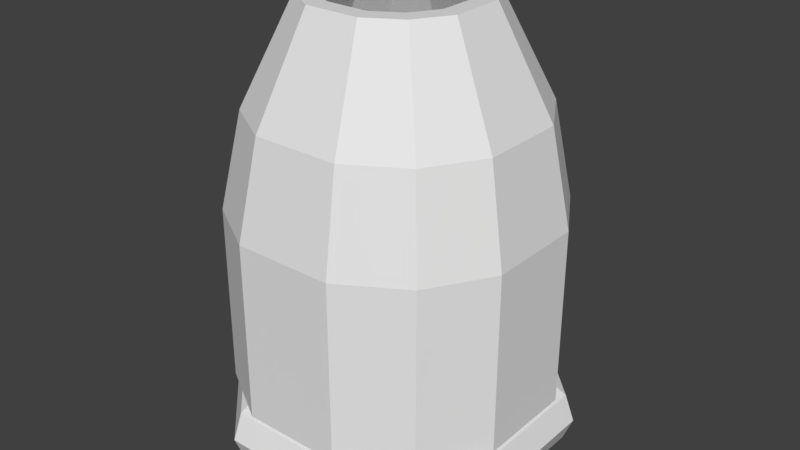 # Source: TimeCapsule.blend  (saved by Blender 2.77.0; exported with 4.5.12 LTS)
import bpy
from mathutils import Matrix  # noqa: F401  (used for matrix-valued properties, if any)

bpy.ops.wm.read_factory_settings(use_empty=True)
scene = bpy.context.scene
scene.name = 'Scene'

# ---- collections
col_collection_1 = bpy.data.collections.new('Collection 1'); scene.collection.children.link(col_collection_1)

# ---- materials (node trees are filled in below, after node groups)
mat_windowtransparent = bpy.data.materials.new('WindowTransparent')
mat_windowtransparent.alpha_threshold = 0.0
mat_windowtransparent.use_transparent_shadow = False
mat_windowtransparent.diffuse_color = (0.3224, 0.5831, 0.8, 1.0)
mat_windowtransparent.roughness = 0.5
mat_windowmetal = bpy.data.materials.new('WindowMetal')
mat_windowmetal.alpha_threshold = 0.0
mat_windowmetal.use_transparent_shadow = False
mat_windowmetal.diffuse_color = (0.2203, 0.2114, 0.218, 1.0)
mat_windowmetal.roughness = 0.5

# ---- material node trees

# ---- world
world_world = bpy.data.worlds.new('World'); scene.world = world_world
world_world.color = (0.05088, 0.05088, 0.05088)
world_world.use_sun_shadow = False
world_world.sun_shadow_jitter_overblur = 0.0
world_world.cycles.sampling_method = 'MANUAL'

# ---- meshes
me_cube_001 = bpy.data.meshes.new('Cube.001')
me_cube_001.from_pydata([(-1.0, -1.0, -1.0), (-1.0, -1.0, 1.0), (-1.0, 0.8617, -1.0), (-1.0, 0.8617, 1.0), (1.0, -1.0, -1.0), (1.0, -1.0, 1.0), (1.0, 0.8617, -1.0), (1.0, 0.8617, 1.0), (-1.0, -1.0, 0.1815), (-1.0, -1.0, 0.5481), (-1.0, 0.8617, 0.5481), (-1.0, 0.8617, 0.1815), (1.0, 0.8617, 0.5481), (1.0, 0.8617, 0.1815), (1.0, -1.0, 0.5481), (1.0, -1.0, 0.1815), (-1.0, -0.3794, 1.0), (-1.0, 0.2411, 1.0), (-1.0, 0.2411, -1.0), (-1.0, -0.3794, -1.0), (1.0, 0.2411, 1.0), (1.0, -0.3794, 1.0), (1.0, -0.3794, -1.0), (1.0, 0.2411, -1.0), (1.0, -0.2897, 0.495), (1.0, 0.1514, 0.495), (1.0, -0.2897, 0.2345), (1.0, 0.1514, 0.2345), (-1.0, 0.1514, 0.495), (-1.0, -0.2897, 0.495), (-1.0, 0.1514, 0.2345), (-1.0, -0.2897, 0.2345), (-1.459, 0.2464, 0.3671), (1.429, 0.2464, 0.3671), (-1.459, 0.1536, 0.2287), (1.429, 0.1536, 0.2287), (-1.459, -0.0702, 0.1714), (1.429, -0.0702, 0.1714), (-1.459, -0.294, 0.2287), (1.429, -0.294, 0.2287), (-1.459, -0.3868, 0.3671), (1.429, -0.3868, 0.3671), (-1.459, -0.294, 0.5055), (1.429, -0.294, 0.5055), (-1.459, -0.0702, 0.5628), (1.429, -0.0702, 0.5628), (-1.459, 0.1536, 0.5055), (1.429, 0.1536, 0.5055), (-1.459, 0.2049, 0.3671), (-1.459, 0.1243, 0.2468), (-1.459, -0.0702, 0.197), (-1.459, -0.2647, 0.2468), (-1.459, -0.3453, 0.3671), (-1.459, -0.2647, 0.4873), (-1.459, -0.0702, 0.5371), (-1.459, 0.1243, 0.4873), (1.438, 0.2049, 0.3671), (1.438, 0.1243, 0.2468), (1.438, -0.0702, 0.197), (1.438, -0.2647, 0.2468), (1.438, -0.3453, 0.3671), (1.438, -0.2647, 0.4873), (1.438, -0.0702, 0.5371), (1.438, 0.1243, 0.4873), (-0.4934, 0.1243, 0.4873), (0.4723, 0.1243, 0.4873), (0.4723, -0.0702, 0.5371), (-0.4934, -0.0702, 0.5371), (-0.4934, -0.2647, 0.4873), (0.4723, -0.2647, 0.4873), (0.4723, -0.3453, 0.3671), (-0.4934, -0.3453, 0.3671), (-0.4934, -0.2647, 0.2468), (0.4723, -0.2647, 0.2468), (0.4723, -0.0702, 0.197), (-0.4934, -0.0702, 0.197), (-0.4934, 0.1243, 0.2468), (0.4723, 0.1243, 0.2468), (0.4723, 0.2049, 0.3671), (-0.4934, 0.2049, 0.3671), (-0.4966, 0.2464, 0.3671), (0.466, 0.2464, 0.3671), (0.466, 0.1536, 0.2287), (-0.4966, 0.1536, 0.2287), (0.466, -0.0702, 0.1714), (-0.4966, -0.0702, 0.1714), (0.466, -0.294, 0.2287), (-0.4966, -0.294, 0.2287), (0.466, -0.3868, 0.3671), (-0.4966, -0.3868, 0.3671), (0.466, -0.294, 0.5055), (-0.4966, -0.294, 0.5055), (0.466, -0.0702, 0.5628), (-0.4966, -0.0702, 0.5628), (0.466, 0.1536, 0.5055), (-0.4966, 0.1536, 0.5055), (-0.4934, 0.1243, 0.4873), (0.4723, 0.1243, 0.4873), (0.4723, -0.0702, 0.5371), (-0.4934, -0.0702, 0.5371), (-0.4934, -0.2647, 0.4873), (0.4723, -0.2647, 0.4873), (0.4723, -0.3453, 0.3671), (-0.4934, -0.3453, 0.3671), (-0.4934, -0.2647, 0.2468), (0.4723, -0.2647, 0.2468), (0.4723, -0.0702, 0.197), (-0.4934, -0.0702, 0.197), (-0.4934, 0.1243, 0.2468), (0.4723, 0.1243, 0.2468), (0.4723, 0.2049, 0.3671), (-0.4934, 0.2049, 0.3671), (0.4723, -0.0702, 0.3671), (-0.4934, -0.0702, 0.3671), (-1.0, -0.06915, 1.0), (-1.0, -0.06915, -1.0), (1.0, -0.06915, 1.0), (1.0, -0.06915, -1.0), (1.0, -0.06915, 0.5481), (1.0, -0.06915, 0.1815), (-1.0, -0.06915, 0.5481), (-1.0, -0.06915, 0.1815), (-1.0, -1.0, 0.3648), (1.0, -1.0, 0.3648), (-1.0, -0.3794, 0.3648), (1.0, -0.3794, 0.3648), (-1.0, 0.8617, 0.3648), (1.0, 0.8617, 0.3648), (-1.0, 0.2411, 0.3648), (1.0, 0.2411, 0.3648)], [], [(30, 11, 2, 18), (11, 13, 6, 2), (26, 15, 4, 22), (15, 8, 0, 4), (18, 2, 6, 23), (20, 7, 3, 17), (5, 1, 9, 14), (123, 122, 8, 15), (21, 5, 14, 24), (125, 123, 15, 26), (3, 7, 12, 10), (126, 127, 13, 11), (17, 3, 10, 28), (128, 126, 11, 30), (122, 124, 31, 8), (1, 16, 29, 9), (114, 17, 28, 120), (127, 129, 27, 13), (7, 20, 25, 12), (116, 21, 24, 118), (5, 21, 16, 1), (116, 20, 17, 114), (0, 19, 22, 4), (115, 18, 23, 117), (13, 27, 23, 6), (119, 26, 22, 117), (8, 31, 19, 0), (121, 30, 18, 115), (81, 33, 35, 82), (82, 35, 37, 84), (84, 37, 39, 86), (86, 39, 41, 88), (88, 41, 43, 90), (90, 43, 45, 92), (42, 44, 54, 53), (92, 45, 47, 94), (94, 47, 33, 81), (38, 40, 52, 51), (44, 46, 55, 54), (34, 36, 50, 49), (40, 42, 53, 52), (46, 32, 48, 55), (32, 34, 49, 48), (36, 38, 51, 50), (66, 65, 63, 62), (70, 69, 61, 60), (74, 73, 59, 58), (78, 77, 57, 56), (65, 78, 56, 63), (69, 66, 62, 61), (73, 70, 60, 59), (77, 74, 58, 57), (39, 37, 58, 59), (37, 35, 57, 58), (35, 33, 56, 57), (33, 47, 63, 56), (47, 45, 62, 63), (45, 43, 61, 62), (43, 41, 60, 61), (41, 39, 59, 60), (49, 50, 75, 76), (76, 75, 74, 77), (51, 52, 71, 72), (72, 71, 70, 73), (53, 54, 67, 68), (68, 67, 66, 69), (55, 48, 79, 64), (64, 79, 78, 65), (48, 49, 76, 79), (79, 76, 77, 78), (50, 51, 72, 75), (75, 72, 73, 74), (52, 53, 68, 71), (71, 68, 69, 70), (54, 55, 64, 67), (67, 64, 65, 66), (105, 106, 112, 102), (106, 109, 110, 112), (46, 95, 80, 32), (95, 94, 81, 80), (44, 93, 95, 46), (93, 92, 94, 95), (42, 91, 93, 44), (91, 90, 92, 93), (40, 89, 91, 42), (89, 88, 90, 91), (38, 87, 89, 40), (87, 86, 88, 89), (36, 85, 87, 38), (85, 84, 86, 87), (34, 83, 85, 36), (83, 82, 84, 85), (32, 80, 83, 34), (80, 81, 82, 83), (113, 99, 96, 111), (112, 110, 97, 98), (102, 112, 98, 101), (103, 100, 99, 113), (107, 113, 111, 108), (104, 103, 113, 107), (31, 121, 115, 19), (27, 119, 117, 23), (19, 115, 117, 22), (21, 116, 114, 16), (20, 116, 118, 25), (16, 114, 120, 29), (9, 29, 124, 122), (24, 14, 123, 125), (14, 9, 122, 123), (12, 25, 129, 127), (28, 10, 126, 128), (10, 12, 127, 126)])
me_cube_001.polygons.foreach_set('material_index', [1, 1, 1, 1, 1, 1, 1, 1, 1, 1, 1, 1, 1, 1, 1, 1, 1, 1, 1, 1, 1, 1, 1, 1, 1, 1, 1, 1, 1, 1, 1, 1, 1, 1, 1, 1, 1, 1, 1, 1, 1, 1, 1, 1, 1, 1, 1, 1, 1, 1, 1, 1, 1, 1, 1, 1, 1, 1, 1, 1, 1, 1, 1, 1, 1, 1, 1, 1, 1, 1, 1, 1, 1, 1, 1, 1, 0, 0, 1, 1, 1, 1, 1, 1, 1, 1, 1, 1, 1, 1, 1, 1, 1, 1, 0, 0, 0, 0, 0, 0, 1, 1, 1, 1, 1, 1, 1, 1, 1, 1, 1, 1])
me_cube_001.materials.append(mat_windowtransparent)
me_cube_001.materials.append(mat_windowmetal)
me_cube_001.use_remesh_preserve_volume = False
me_cube_001.use_remesh_preserve_attributes = False
me_cube_001.use_mirror_vertex_groups = False
me_cube_001.update()
me_plane = bpy.data.meshes.new('Plane')
me_plane.from_pydata([(-0.75, -0.75, -0.08657), (0.75, -0.75, -0.08657), (-0.75, 0.75, -0.08657), (0.75, 0.75, -0.08657), (-1.0, 0.3572, -0.08657), (-1.0, -0.3572, -0.08657), (1.0, -0.3333, -0.08657), (1.0, 0.3333, -0.08657), (-0.3333, -1.0, -0.08657), (0.3333, -1.0, -0.08657), (0.3333, 1.0, -0.08657), (-0.3333, 1.0, -0.08657), (0.3333, -0.3333, -0.08657), (-0.3333, -0.3333, -0.08657), (0.3333, 0.3333, -0.08657), (-0.3333, 0.3333, -0.08657), (-0.75, -0.75, 1.199), (0.75, -0.75, 1.199), (-0.75, 0.75, 1.199), (0.75, 0.75, 1.199), (-1.0, 0.3333, 1.199), (-1.0, -0.3333, 1.199), (1.0, -0.3333, 1.199), (1.0, 0.3333, 1.199), (-0.3333, -1.0, 1.199), (0.3333, -1.0, 1.199), (0.3333, 1.0, 1.199), (-0.3333, 1.0, 1.199), (-0.3625, -0.3625, 2.566), (0.3625, -0.3625, 2.566), (-0.3625, 0.3625, 2.566), (0.3625, 0.3625, 2.566), (-0.4833, 0.1611, 2.566), (-0.4833, -0.1611, 2.566), (0.4833, -0.1611, 2.566), (0.4833, 0.1611, 2.566), (-0.1611, -0.4833, 2.566), (0.1611, -0.4833, 2.566), (0.1611, 0.4833, 2.566), (-0.1611, 0.4833, 2.566), (-0.3625, -0.3625, 2.663), (0.3625, -0.3625, 2.663), (-0.3625, 0.3625, 2.663), (0.3625, 0.3625, 2.663), (-0.4833, 0.1611, 2.663), (-0.4833, -0.1611, 2.663), (0.4833, -0.1611, 2.663), (0.4833, 0.1611, 2.663), (-0.1611, -0.4833, 2.663), (0.1611, -0.4833, 2.663), (0.1611, 0.4833, 2.663), (-0.1611, 0.4833, 2.663), (-0.4634, -0.4634, 2.663), (0.4634, -0.4634, 2.663), (-0.4634, 0.4634, 2.663), (0.4634, 0.4634, 2.663), (-0.6179, 0.206, 2.663), (-0.6179, -0.206, 2.663), (0.6179, -0.206, 2.663), (0.6179, 0.206, 2.663), (-0.206, -0.6179, 2.663), (0.206, -0.6179, 2.663), (0.206, 0.6179, 2.663), (-0.206, 0.6179, 2.663), (-0.8454, -0.8454, 1.184), (0.8454, -0.8454, 1.184), (-0.8454, 0.8454, 1.184), (0.8454, 0.8454, 1.184), (-1.127, 0.3757, 1.184), (-1.127, -0.3757, 1.184), (1.127, -0.3757, 1.184), (1.127, 0.3757, 1.184), (-0.3757, -1.127, 1.184), (0.3757, -1.127, 1.184), (0.3757, 1.127, 1.184), (-0.3757, 1.127, 1.184), (-0.8454, -0.8454, -0.08657), (0.8454, -0.8454, -0.08657), (-0.8454, 0.8454, -0.08657), (0.8454, 0.8454, -0.08657), (-1.127, 0.3572, -0.08657), (-1.127, -0.3572, -0.08657), (1.127, -0.3757, -0.08657), (1.127, 0.3757, -0.08657), (-0.3757, -1.127, -0.08657), (0.3757, -1.127, -0.08657), (0.3757, 1.127, -0.08657), (-0.3757, 1.127, -0.08657), (-0.5417, 0.875, -0.08657), (-0.6667, -0.3333, -0.08657), (-0.6667, 0.3333, -0.08657), (-0.5417, -0.875, -0.08657), (-0.5417, 0.875, 1.199), (-0.5417, -0.875, 1.199), (-0.2618, 0.4229, 2.566), (-0.2618, -0.4229, 2.566), (-0.2618, 0.4229, 2.663), (-0.2618, -0.4229, 2.663), (-0.3347, 0.5407, 2.663), (-0.3347, -0.5407, 2.663), (-0.6105, 0.9862, 1.184), (-0.6105, -0.9862, 1.184), (-0.6105, 0.9862, -0.08657), (-0.6105, -0.9862, -0.08657), (0.5417, -0.875, -0.08657), (0.5417, 0.875, -0.08657), (0.6667, -0.3333, -0.08657), (0.6667, 0.3333, -0.08657), (0.5417, -0.875, 1.199), (0.5417, 0.875, 1.199), (0.2618, -0.4229, 2.566), (0.2618, 0.4229, 2.566), (0.2618, -0.4229, 2.663), (0.2618, 0.4229, 2.663), (0.3347, -0.5407, 2.663), (0.3347, 0.5407, 2.663), (0.6105, -0.9862, 1.184), (0.6105, 0.9862, 1.184), (0.6105, -0.9862, -0.08657), (0.6105, 0.9862, -0.08657), (0.875, 0.5417, -0.08657), (-0.875, 0.5417, -0.08657), (-0.3333, 0.6667, -0.08657), (0.3333, 0.6667, -0.08657), (0.875, 0.5417, 1.199), (-0.875, 0.5417, 1.199), (0.4229, 0.2618, 2.566), (-0.4229, 0.2618, 2.566), (0.4229, 0.2618, 2.663), (-0.4229, 0.2618, 2.663), (0.5407, 0.3347, 2.663), (-0.5407, 0.3347, 2.663), (0.9862, 0.6105, 1.184), (-0.9862, 0.6105, 1.184), (0.9862, 0.6105, -0.08657), (-0.9862, 0.6105, -0.08657), (-0.6042, 0.6042, -0.08657), (0.6042, 0.6042, -0.08657), (-0.875, -0.5417, -0.08657), (0.875, -0.5417, -0.08657), (-0.3333, -0.6667, -0.08657), (0.3333, -0.6667, -0.08657), (-0.875, -0.5417, 1.199), (0.875, -0.5417, 1.199), (-0.4229, -0.2618, 2.566), (0.4229, -0.2618, 2.566), (-0.4229, -0.2618, 2.663), (0.4229, -0.2618, 2.663), (-0.5407, -0.3347, 2.663), (0.5407, -0.3347, 2.663), (-0.9862, -0.6105, 1.184), (0.9862, -0.6105, 1.184), (-0.9862, -0.6105, -0.08657), (0.9862, -0.6105, -0.08657), (-0.6042, -0.6042, -0.08657), (0.6042, -0.6042, -0.08657), (0.8454, -0.8454, 1.089), (1.127, -0.3757, 1.089), (-0.3757, 1.127, 1.089), (-0.8454, 0.8454, 1.089), (0.8454, 0.8454, 1.089), (0.3757, 1.127, 1.089), (-1.127, -0.3572, 1.089), (-0.8454, -0.8454, 1.089), (1.127, 0.3757, 1.089), (-1.127, 0.3572, 1.089), (0.3757, -1.127, 1.089), (-0.3757, -1.127, 1.089), (-0.6105, -0.9862, 1.089), (-0.6105, 0.9862, 1.089), (0.6105, -0.9862, 1.089), (0.6105, 0.9862, 1.089), (0.9862, 0.6105, 1.089), (-0.9862, 0.6105, 1.089), (-0.9862, -0.6105, 1.089), (0.9862, -0.6105, 1.089), (-1.049, 0.3572, -0.08657), (-1.0, 0.2092, 1.199), (-0.4833, 0.1011, 2.566), (-0.4833, 0.1011, 2.663), (-0.6179, 0.1293, 2.663), (-1.127, 0.2358, 1.184), (-1.127, 0.2358, 1.089), (-1.064, -0.3572, 1.089), (-1.0, -0.1814, 1.199), (-0.4833, -0.05953, 2.566), (-0.4833, -0.05953, 2.663), (-0.6179, -0.09128, 2.663), (-1.127, -0.2114, 1.184), (-1.127, -0.2114, 1.089), (-1.188, 0.5172, -0.3801), (-1.188, -0.5058, -0.3801), (-0.5021, 1.207, -0.3801), (0.5208, 1.207, -0.3801), (-0.5021, 1.129, -0.5672), (0.5208, 1.129, -0.5672), (-0.5021, 0.9422, -0.6448), (0.5208, 0.9422, -0.6448), (-0.5021, 0.7551, -0.5672), (0.5208, 0.7551, -0.5672), (-0.5021, 0.6776, -0.3801), (0.5208, 0.6776, -0.3801), (-0.5021, 0.7551, -0.193), (0.5208, 0.7551, -0.193), (-0.5021, 0.9422, -0.1155), (0.5208, 0.9422, -0.1155), (-0.5021, 1.129, -0.193), (0.5208, 1.129, -0.193), (-1.11, -0.5058, -0.5672), (-1.11, 0.5172, -0.5672), (-0.9229, -0.5058, -0.6448), (-0.9229, 0.5172, -0.6448), (-0.7357, -0.5058, -0.5672), (-0.7357, 0.5172, -0.5672), (-0.6582, -0.5058, -0.3801), (-0.6582, 0.5172, -0.3801), (-0.7357, -0.5058, -0.193), (-0.7357, 0.5172, -0.193), (-0.9229, -0.5058, -0.1155), (-0.9229, 0.5172, -0.1155), (-1.11, -0.5058, -0.193), (-1.11, 0.5172, -0.193), (-0.5021, -0.6663, -0.3801), (0.5208, -0.6663, -0.3801), (-0.5021, -0.7438, -0.5672), (0.5208, -0.7438, -0.5672), (-0.5021, -0.9309, -0.6448), (0.5208, -0.9309, -0.6448), (-0.5021, -1.118, -0.5672), (0.5208, -1.118, -0.5672), (-0.5021, -1.196, -0.3801), (0.5208, -1.196, -0.3801), (-0.5021, -1.118, -0.193), (0.5208, -1.118, -0.193), (-0.5021, -0.9309, -0.1155), (0.5208, -0.9309, -0.1155), (-0.5021, -0.7438, -0.193), (0.5208, -0.7438, -0.193), (0.674, 0.5172, -0.3801), (0.674, -0.5058, -0.3801), (0.7515, -0.5058, -0.5672), (0.7515, 0.5172, -0.5672), (0.9387, -0.5058, -0.6448), (0.9387, 0.5172, -0.6448), (1.126, -0.5058, -0.5672), (1.126, 0.5172, -0.5672), (1.203, -0.5058, -0.3801), (1.203, 0.5172, -0.3801), (1.126, -0.5058, -0.193), (1.126, 0.5172, -0.193), (0.9387, -0.5058, -0.1155), (0.9387, 0.5172, -0.1155), (0.7515, -0.5058, -0.193), (0.7515, 0.5172, -0.193), (1.0, -0.3333, 1.089), (1.0, 0.3333, 1.089), (-0.75, 0.75, 1.089), (-1.0, 0.3572, 1.089), (-0.3333, -1.0, 1.089), (0.3333, -1.0, 1.089), (0.75, -0.75, 1.089), (-1.0, -0.3572, 1.089), (0.75, 0.75, 1.089), (0.3333, 1.0, 1.089), (-0.3333, 1.0, 1.089), (-0.75, -0.75, 1.089), (-0.5417, -0.875, 1.089), (-0.5417, 0.875, 1.089), (0.5417, 0.875, 1.089), (0.5417, -0.875, 1.089), (0.875, 0.5417, 1.089), (-0.875, 0.5417, 1.089), (-0.875, -0.5417, 1.089), (0.875, -0.5417, 1.089), (-1.0, 0.2092, 1.089), (-1.0, -0.1814, 1.089), (-0.6667, -0.3333, -0.08657), (-0.6667, 0.3333, -0.08657), (0.6667, -0.3333, -0.08657), (0.6667, 0.3333, -0.08657), (-0.3333, 0.6667, -0.08657), (0.3333, 0.6667, -0.08657), (-0.3333, -0.6667, -0.08657), (0.3333, -0.6667, -0.08657), (-0.3892, -0.2184, -0.4978), (-0.3892, 0.2184, -0.4978), (0.3892, -0.2184, -0.4978), (0.3892, 0.2184, -0.4978), (-0.2184, 0.3892, -0.4978), (0.2184, 0.3892, -0.4978), (-0.2184, -0.3892, -0.4978), (0.2184, -0.3892, -0.4978), (-1.064, 0.3572, 1.089), (-1.049, -0.3572, -0.08657), (-0.3181, 0.9817, 1.903), (-0.7272, 0.7362, 1.903), (0.7456, 0.7362, 1.903), (0.3365, 0.9817, 1.903), (-0.9727, -0.3275, 1.903), (-0.7272, -0.7366, 1.903), (0.9911, -0.3275, 1.903), (0.9911, 0.3271, 1.903), (-0.9727, 0.3271, 1.903), (0.3365, -0.9821, 1.903), (0.7456, -0.7366, 1.903), (-0.3181, -0.9821, 1.903), (-0.5227, -0.8594, 1.903), (-0.5227, 0.859, 1.903), (0.5411, -0.8594, 1.903), (0.5411, 0.859, 1.903), (0.8684, 0.5317, 1.903), (-0.85, 0.5317, 1.903), (0.8684, -0.5321, 1.903), (-0.85, -0.5321, 1.903), (-0.9727, 0.2052, 1.903), (-0.9727, -0.1705, 1.903), (-0.8254, -0.2784, 1.903), (-0.6168, -0.6262, 1.903), (0.8438, -0.2784, 1.903), (0.8438, 0.278, 1.903), (-0.6168, 0.6258, 1.903), (-0.8254, 0.278, 1.903), (0.2874, 0.8344, 1.903), (-0.269, 0.8344, 1.903), (0.2874, -0.8348, 1.903), (0.6352, -0.6262, 1.903), (-0.269, -0.8348, 1.903), (0.6352, 0.6258, 1.903), (-0.4429, 0.7301, 1.903), (-0.4429, -0.7305, 1.903), (0.4613, 0.7301, 1.903), (0.4613, -0.7305, 1.903), (0.7395, 0.4519, 1.903), (-0.7211, 0.4519, 1.903), (0.7395, -0.4523, 1.903), (-0.7211, -0.4523, 1.903), (-0.8254, 0.1744, 1.903), (-0.8254, -0.1358, 1.903), (-0.8454, -0.8454, -0.1257), (0.8454, -0.8454, -0.1257), (-0.8454, 0.8454, -0.1257), (0.8454, 0.8454, -0.1257), (-1.127, 0.3572, -0.1257), (-1.127, -0.3572, -0.1257), (1.127, -0.3757, -0.1257), (1.127, 0.3757, -0.1257), (-0.3757, -1.127, -0.1257), (0.3757, -1.127, -0.1257), (0.3757, 1.127, -0.1257), (-0.3757, 1.127, -0.1257), (-0.6105, 0.9862, -0.1257), (-0.6105, -0.9862, -0.1257), (0.6105, -0.9862, -0.1257), (0.6105, 0.9862, -0.1257), (0.9862, 0.6105, -0.1257), (-0.9862, 0.6105, -0.1257), (-0.9862, -0.6105, -0.1257), (0.9862, -0.6105, -0.1257), (-1.049, 0.3572, -0.1188), (-1.049, -0.3572, -0.1188), (-0.8454, -0.8454, -0.1543), (0.8454, -0.8454, -0.1543), (-0.8454, 0.8454, -0.1543), (0.8454, 0.8454, -0.1543), (-1.127, 0.3757, -0.1543), (-1.127, -0.3757, -0.1543), (1.127, -0.3757, -0.1543), (1.127, 0.3757, -0.1543), (-0.3757, -1.127, -0.1543), (0.3757, -1.127, -0.1543), (0.3757, 1.127, -0.1543), (-0.3757, 1.127, -0.1543), (-0.6105, 0.9862, -0.1543), (-0.6105, -0.9862, -0.1543), (0.6105, -0.9862, -0.1543), (0.6105, 0.9862, -0.1543), (0.9862, 0.6105, -0.1543), (-0.9862, 0.6105, -0.1543), (-0.9862, -0.6105, -0.1543), (0.9862, -0.6105, -0.1543), (-0.8033, -0.8033, -0.1474), (0.8033, -0.8033, -0.1474), (-0.8033, 0.8033, -0.1474), (0.8033, 0.8033, -0.1474), (-1.071, 0.357, -0.1474), (-1.071, -0.357, -0.1474), (1.071, -0.357, -0.1474), (1.071, 0.357, -0.1474), (-0.357, -1.071, -0.1474), (0.357, -1.071, -0.1474), (0.357, 1.071, -0.1474), (-0.357, 1.071, -0.1474), (-0.5802, 0.9372, -0.1474), (-0.5802, -0.9372, -0.1474), (0.5802, -0.9372, -0.1474), (0.5802, 0.9372, -0.1474), (0.9372, 0.5802, -0.1474), (-0.9372, 0.5802, -0.1474), (-0.9372, -0.5802, -0.1474), (0.9372, -0.5802, -0.1474), (-0.6667, -0.3333, -0.4978), (-0.6667, 0.3333, -0.4978), (0.6667, -0.3333, -0.4978), (0.6667, 0.3333, -0.4978), (0.3333, 0.6667, -0.4978), (-0.3333, 0.6667, -0.4978), (0.3333, -0.6667, -0.4978), (-0.3333, -0.6667, -0.4978), (-0.3892, 0.2184, -0.3293), (0.2184, -0.3892, -0.3293), (-0.2184, 0.3892, -0.3293), (0.3892, -0.2184, -0.3293), (-0.3892, -0.2184, -0.3293), (0.3892, 0.2184, -0.3293), (0.2184, 0.3892, -0.3293), (-0.2184, -0.3892, -0.3293)], [], [(137, 120, 3, 105), (155, 139, 6, 106), (106, 6, 7, 107), (89, 13, 15, 90), (13, 12, 14, 15), (12, 141, 106), (140, 141, 12, 13), (136, 122, 11, 88), (122, 123, 10, 11), (255, 254, 22, 23), (271, 256, 18, 125), (259, 258, 24, 25), (269, 259, 25, 108), (274, 257, 20, 177), (268, 262, 19, 109), (270, 255, 23, 124), (273, 260, 17, 143), (264, 263, 26, 27), (267, 264, 27, 92), (266, 265, 16, 93), (272, 261, 21, 142), (335, 316, 33, 144), (319, 318, 34, 35), (333, 320, 30, 127), (323, 322, 38, 39), (331, 324, 37, 110), (329, 317, 28, 95), (336, 321, 32, 178), (332, 319, 35, 126), (324, 326, 36, 37), (334, 325, 29, 145), (328, 323, 39, 94), (330, 327, 31, 111), (111, 31, 43, 113), (144, 33, 45, 146), (35, 34, 46, 47), (127, 30, 42, 129), (39, 38, 50, 51), (110, 37, 49, 112), (95, 28, 40, 97), (178, 32, 44, 179), (126, 35, 47, 128), (37, 36, 48, 49), (145, 29, 41, 147), (94, 39, 51, 96), (96, 51, 63, 98), (113, 43, 55, 115), (146, 45, 57, 148), (47, 46, 58, 59), (129, 42, 54, 131), (51, 50, 62, 63), (112, 49, 61, 114), (97, 40, 52, 99), (179, 44, 56, 180), (128, 47, 59, 130), (49, 48, 60, 61), (147, 41, 53, 149), (307, 294, 75, 100), (309, 296, 67, 117), (313, 298, 69, 150), (301, 300, 70, 71), (311, 295, 66, 133), (294, 297, 74, 75), (308, 303, 73, 116), (306, 299, 64, 101), (314, 302, 68, 181), (310, 301, 71, 132), (303, 305, 72, 73), (312, 304, 65, 151), (175, 156, 77, 153), (169, 158, 87, 102), (171, 160, 79, 119), (174, 162, 81, 152), (164, 157, 82, 83), (173, 159, 78, 135), (158, 161, 86, 87), (170, 166, 85, 118), (168, 163, 76, 103), (276, 400, 407, 282), (172, 164, 83, 134), (166, 167, 84, 85), (167, 168, 103, 84), (159, 169, 102, 78), (305, 306, 101, 72), (295, 307, 100, 66), (48, 97, 99, 60), (42, 96, 98, 54), (30, 94, 96, 42), (36, 95, 97, 48), (320, 328, 94, 30), (326, 329, 95, 36), (258, 266, 93, 24), (256, 267, 92, 18), (121, 136, 88, 2), (138, 154, 89, 5), (5, 89, 90, 4), (156, 170, 118, 77), (161, 171, 119, 86), (304, 308, 116, 65), (297, 309, 117, 74), (41, 112, 114, 53), (50, 113, 115, 62), (29, 110, 112, 41), (38, 111, 113, 50), (322, 330, 111, 38), (325, 331, 110, 29), (263, 268, 109, 26), (260, 269, 108, 17), (12, 106, 107, 14), (14, 107, 123), (123, 137, 105, 10), (90, 15, 122), (4, 90, 136, 121), (160, 172, 134, 79), (165, 173, 135, 80), (296, 310, 132, 67), (302, 311, 133, 68), (43, 128, 130, 55), (44, 129, 131, 56), (31, 126, 128, 43), (32, 127, 129, 44), (327, 332, 126, 31), (321, 333, 127, 32), (262, 270, 124, 19), (257, 271, 125, 20), (15, 14, 123, 122), (13, 89, 140), (107, 7, 120, 137), (9, 104, 155, 141), (0, 91, 154, 138), (163, 174, 152, 76), (157, 175, 153, 82), (300, 312, 151, 70), (299, 313, 150, 64), (46, 147, 149, 58), (40, 146, 148, 52), (34, 145, 147, 46), (28, 144, 146, 40), (318, 334, 145, 34), (317, 335, 144, 28), (265, 272, 142, 16), (254, 273, 143, 22), (8, 9, 141, 140), (91, 8, 140, 154), (104, 1, 139, 155), (137, 123, 107), (136, 90, 122), (154, 140, 89), (106, 141, 155), (70, 151, 175, 157), (64, 150, 174, 163), (68, 133, 173, 165), (67, 132, 172, 160), (74, 117, 171, 161), (65, 116, 170, 156), (66, 100, 169, 159), (72, 101, 168, 167), (73, 72, 167, 166), (132, 71, 164, 172), (181, 68, 165, 182), (101, 64, 163, 168), (116, 73, 166, 170), (75, 74, 161, 158), (133, 66, 159, 173), (71, 70, 157, 164), (150, 69, 162, 174), (117, 67, 160, 171), (100, 75, 158, 169), (151, 65, 156, 175), (188, 181, 182, 189), (293, 81, 162, 183), (315, 314, 181, 188), (186, 179, 180, 187), (185, 178, 179, 186), (337, 336, 178, 185), (275, 274, 177, 184), (261, 275, 184, 21), (316, 337, 185, 33), (33, 185, 186, 45), (45, 186, 187, 57), (298, 315, 188, 69), (292, 257, 261, 183), (69, 188, 189, 162), (209, 211, 213, 215, 217, 219, 221, 190), (192, 193, 195, 194), (216, 217, 219, 218), (194, 195, 197, 196), (214, 215, 217, 216), (196, 197, 199, 198), (212, 213, 215, 214), (198, 199, 201, 200), (191, 208, 210, 212, 214, 216, 218, 220), (210, 211, 213, 212), (200, 201, 203, 202), (220, 221, 190, 191), (208, 209, 211, 210), (202, 203, 205, 204), (195, 193, 207, 205, 203, 201, 199, 197), (191, 190, 209, 208), (204, 205, 207, 206), (218, 219, 221, 220), (206, 207, 193, 192), (192, 206, 204, 202, 200, 198, 196, 194), (222, 223, 225, 224), (224, 225, 227, 226), (226, 227, 229, 228), (228, 229, 231, 230), (230, 231, 233, 232), (232, 233, 235, 234), (225, 223, 237, 235, 233, 231, 229, 227), (234, 235, 237, 236), (236, 237, 223, 222), (222, 236, 234, 232, 230, 228, 226, 224), (241, 243, 245, 247, 249, 251, 253, 238), (248, 249, 251, 250), (246, 247, 249, 248), (244, 245, 247, 246), (239, 240, 242, 244, 246, 248, 250, 252), (242, 243, 245, 244), (252, 253, 238, 239), (240, 241, 243, 242), (239, 238, 241, 240), (250, 251, 253, 252), (6, 139, 273, 254), (0, 138, 272, 265), (4, 121, 271, 257), (3, 120, 270, 262), (1, 104, 269, 260), (10, 105, 268, 263), (2, 88, 267, 256), (8, 91, 266, 258), (138, 5, 261, 272), (91, 0, 265, 266), (88, 11, 264, 267), (11, 10, 263, 264), (139, 1, 260, 273), (120, 7, 255, 270), (105, 3, 262, 268), (292, 165, 80, 176), (104, 9, 259, 269), (9, 8, 258, 259), (121, 2, 256, 271), (7, 6, 254, 255), (210, 212, 224, 226), (208, 210, 226, 228), (191, 208, 228, 230), (220, 191, 230, 232), (218, 220, 232, 234), (218, 234, 236, 216), (216, 236, 222, 214), (214, 222, 224, 212), (241, 238, 201, 199), (238, 253, 203, 201), (253, 251, 205, 203), (251, 249, 207, 205), (249, 247, 193, 207), (247, 245, 195, 193), (243, 241, 199, 197), (245, 243, 197, 195), (217, 215, 200, 202), (215, 213, 198, 200), (213, 211, 196, 198), (211, 209, 194, 196), (209, 190, 192, 194), (190, 221, 206, 192), (221, 219, 204, 206), (219, 217, 202, 204), (240, 225, 223, 239), (252, 239, 223, 237), (250, 252, 237, 235), (250, 235, 233, 248), (248, 233, 231, 246), (246, 231, 229, 244), (244, 229, 227, 242), (242, 227, 225, 240), (282, 407, 406, 283), (280, 281, 404, 405), (279, 278, 402, 403), (280, 405, 401, 277), (283, 406, 402, 278), (277, 401, 400, 276), (279, 403, 404, 281), (257, 292, 176, 4), (165, 292, 183, 162), (5, 293, 183, 261), (293, 5, 4, 176), (57, 187, 315, 298), (187, 180, 314, 315), (52, 148, 313, 299), (58, 149, 312, 300), (56, 131, 311, 302), (55, 130, 310, 296), (62, 115, 309, 297), (53, 114, 308, 304), (54, 98, 307, 295), (60, 99, 306, 305), (149, 53, 304, 312), (61, 60, 305, 303), (130, 59, 301, 310), (180, 56, 302, 314), (99, 52, 299, 306), (114, 61, 303, 308), (63, 62, 297, 294), (131, 54, 295, 311), (59, 58, 300, 301), (148, 57, 298, 313), (115, 55, 296, 309), (98, 63, 294, 307), (21, 184, 337, 316), (184, 177, 336, 337), (16, 142, 335, 317), (22, 143, 334, 318), (20, 125, 333, 321), (19, 124, 332, 327), (17, 108, 331, 325), (26, 109, 330, 322), (24, 93, 329, 326), (18, 92, 328, 320), (109, 19, 327, 330), (92, 27, 323, 328), (143, 17, 325, 334), (25, 24, 326, 324), (124, 23, 319, 332), (177, 20, 321, 336), (93, 16, 317, 329), (108, 25, 324, 331), (27, 26, 322, 323), (125, 18, 320, 333), (23, 22, 318, 319), (142, 21, 316, 335), (284, 285, 408, 412), (288, 289, 414, 410), (286, 291, 409, 411), (83, 82, 344, 345), (84, 103, 351, 346), (76, 152, 356, 338), (102, 87, 349, 350), (85, 84, 346, 347), (152, 81, 343, 356), (77, 118, 352, 339), (103, 76, 338, 351), (118, 85, 347, 352), (86, 119, 353, 348), (153, 77, 339, 357), (79, 134, 354, 341), (119, 79, 341, 353), (87, 86, 348, 349), (134, 83, 345, 354), (78, 102, 350, 340), (135, 78, 340, 355), (80, 135, 355, 342), (82, 153, 357, 344), (176, 80, 342, 358), (359, 343, 81, 293), (359, 293, 176, 358), (343, 359, 358, 342), (349, 348, 370, 371), (340, 350, 372, 362), (357, 339, 361, 379), (350, 349, 371, 372), (342, 355, 377, 364), (351, 338, 360, 373), (344, 357, 379, 366), (352, 347, 369, 374), (345, 344, 366, 367), (353, 341, 363, 375), (343, 342, 364, 365), (346, 351, 373, 368), (338, 356, 378, 360), (354, 345, 367, 376), (347, 346, 368, 369), (339, 352, 374, 361), (355, 340, 362, 377), (348, 353, 375, 370), (341, 354, 376, 363), (356, 343, 365, 378), (363, 376, 396, 383), (378, 365, 385, 398), (371, 370, 390, 391), (362, 372, 392, 382), (379, 361, 381, 399), (372, 371, 391, 392), (364, 377, 397, 384), (365, 364, 384, 385), (373, 360, 380, 393), (366, 379, 399, 386), (374, 369, 389, 394), (367, 366, 386, 387), (375, 363, 383, 395), (368, 373, 393, 388), (360, 378, 398, 380), (376, 367, 387, 396), (369, 368, 388, 389), (361, 374, 394, 381), (377, 362, 382, 397), (370, 375, 395, 390), (399, 396, 387, 386), (381, 383, 396, 399), (394, 395, 383, 381), (389, 390, 395, 394), (388, 391, 390, 389), (393, 392, 391, 388), (380, 382, 392, 393), (398, 397, 382, 380), (385, 384, 397, 398), (285, 284, 400, 401), (286, 287, 403, 402), (289, 288, 405, 404), (290, 291, 406, 407), (291, 286, 402, 406), (284, 290, 407, 400), (288, 285, 401, 405), (287, 289, 404, 403), (409, 415, 412, 408), (411, 409, 408, 410), (413, 411, 410, 414), (289, 287, 413, 414), (290, 284, 412, 415), (291, 290, 415, 409), (287, 286, 411, 413), (285, 288, 410, 408)])
me_plane.use_remesh_preserve_volume = False
me_plane.use_remesh_preserve_attributes = False
me_plane.use_mirror_vertex_groups = False
me_plane.update()
arm_armature = bpy.data.armatures.new('Armature')  # bones are not reproduced

# ---- objects
ob_armature = bpy.data.objects.new('Armature', arm_armature)
ob_doortimecapsule = bpy.data.objects.new('DoorTimeCapsule', me_cube_001)
ob_timecapsule = bpy.data.objects.new('TimeCapsule', me_plane)

# ---- transforms, parenting, visibility, modifiers, constraints
ob_armature.location = (-1.068, 0.0, 0.5525)
ob_armature.show_in_front = True
ob_armature.lineart.crease_threshold = 0.0
ob_doortimecapsule.parent = ob_armature
ob_doortimecapsule.matrix_parent_inverse = Matrix(((1.0, 0.0, 0.0, 1.068), (0.0, 1.0, 0.0, 0.0), (0.0, 0.0, 1.0, -0.5525), (0.0, 0.0, 0.0, 1.0)))
ob_doortimecapsule.location = (-1.129, -0.001817, 1.074)
ob_doortimecapsule.scale = (0.03006, 0.3844, 0.6218)
ob_doortimecapsule.lineart.crease_threshold = 0.0
_vg = ob_doortimecapsule.vertex_groups.new(name='Bone')
for _i, _w in zip([0, 1, 2, 3, 4, 5, 6, 7, 8, 9, 10, 11, 12, 13, 14, 15, 16, 17, 18, 19, 20, 21, 22, 23, 24, 25, 26, 27, 28, 29, 30, 31, 32, 33, 34, 35, 36, 37, 38, 39, 40, 41, 42, 43, 44, 45, 46, 47, 48, 49, 50, 51, 52, 53, 54, 55, 56, 57, 58, 59, 60, 61, 62, 63, 64, 65, 66, 67, 68, 69, 70, 71, 72, 73, 74, 75, 76, 77, 78, 79, 80, 81, 82, 83, 84, 85, 86, 87, 88, 89, 90, 91, 92, 93, 94, 95, 96, 97, 98, 99, 100, 101, 102, 103, 104, 105, 106, 107, 108, 109, 110, 111, 112, 113, 114, 115, 116, 117, 118, 119, 120, 121, 122, 123, 124, 125, 126, 127, 128, 129], [1.0, 1.0, 1.0, 1.0, 1.0, 1.0, 1.0, 1.0, 1.0, 1.0, 1.0, 1.0, 1.0, 1.0, 1.0, 1.0, 1.0, 1.0, 1.0, 1.0, 1.0, 1.0, 1.0, 1.0, 1.0, 1.0, 1.0, 1.0, 1.0, 1.0, 1.0, 1.0, 1.0, 1.0, 1.0, 1.0, 1.0, 1.0, 1.0, 1.0, 1.0, 1.0, 1.0, 1.0, 1.0, 1.0, 1.0, 1.0, 1.0, 1.0, 1.0, 1.0, 1.0, 1.0, 1.0, 1.0, 1.0, 1.0, 1.0, 1.0, 1.0, 1.0, 1.0, 1.0, 1.0, 1.0, 1.0, 1.0, 1.0, 1.0, 1.0, 1.0, 0.9997, 0.9998, 1.0, 1.0, 1.0, 1.0, 1.0, 1.0, 1.0, 1.0, 1.0, 1.0, 1.0, 1.0, 1.0, 1.0, 1.0, 1.0, 1.0, 1.0, 1.0, 1.0, 1.0, 1.0, 1.0, 1.0, 1.0, 1.0, 1.0, 1.0, 1.0, 1.0, 1.0, 1.0, 1.0, 1.0, 1.0, 1.0, 1.0, 1.0, 1.0, 1.0, 1.0, 1.0, 1.0, 1.0, 1.0, 1.0, 1.0, 1.0, 1.0, 1.0, 1.0, 1.0, 1.0, 1.0, 1.0, 1.0]): _vg.add([_i], _w, 'REPLACE')
_m = ob_doortimecapsule.modifiers.new('Armature', 'ARMATURE')
_m.object = ob_armature
ob_timecapsule.location = (-0.06832, -0.02865, 0.6051)
ob_timecapsule.lineart.crease_threshold = 0.0

# ---- collection membership
col_collection_1.objects.link(ob_armature)
col_collection_1.objects.link(ob_doortimecapsule)
col_collection_1.objects.link(ob_timecapsule)

# ---- scene / render settings (as saved in the file)
scene.frame_start = 0; scene.frame_end = 70; scene.frame_set(0)
scene.render.engine = 'BLENDER_EEVEE_NEXT'
scene.render.resolution_percentage = 50
scene.render.dither_intensity = 0.0
scene.cycles.use_denoising = False
scene.cycles.samples = 128
scene.cycles.sampling_pattern = 'TABULATED_SOBOL'
scene.cycles.light_sampling_threshold = 0.0
scene.cycles.use_adaptive_sampling = False
scene.cycles.use_light_tree = False
scene.cycles.blur_glossy = 0.0
scene.cycles.sample_clamp_indirect = 0.0
scene.view_settings.view_transform = 'Standard'
bpy.context.view_layer.update()

# ---- added for rendering (the .blend has no active camera and no usable light): camera, sun
cam_auto = bpy.data.cameras.new('AutoCamera')
cam_auto.lens = 50.0
cam_auto.sensor_width = 36.0
cam_auto.clip_end = 1000.0
ob_auto_camera = bpy.data.objects.new('AutoCamera', cam_auto)
scene.collection.objects.link(ob_auto_camera)
ob_auto_camera.location = (4.32168, -5.2815, 5.12011)
ob_auto_camera.rotation_euler = (1.09748, -7.21219e-08, 0.694738)
scene.camera = ob_auto_camera
light_auto_sun = bpy.data.lights.new('AutoSun', 'SUN')
light_auto_sun.energy = 3.0
light_auto_sun.angle = 0.0523599
ob_auto_sun = bpy.data.objects.new('AutoSun', light_auto_sun)
scene.collection.objects.link(ob_auto_sun)
ob_auto_sun.rotation_euler = (0.872665, 0.174533, 0.523599)
bpy.context.view_layer.update()
